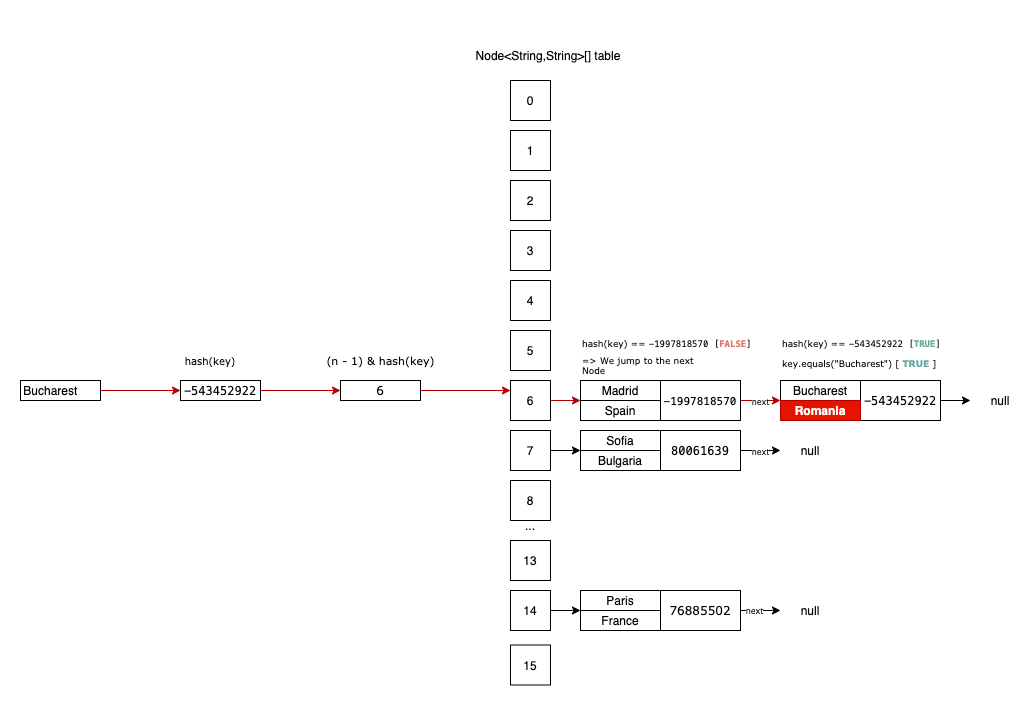

The diagram above was exported from draw.io. Its source (the exported page's mxGraphModel, read from the mxfile embedded in the PNG):
<mxGraphModel dx="1106" dy="2089" grid="1" gridSize="10" guides="1" tooltips="1" connect="1" arrows="1" fold="1" page="1" pageScale="1" pageWidth="827" pageHeight="1169" math="0" shadow="0">
  <root>
    <mxCell id="0" />
    <mxCell id="1" parent="0" />
    <mxCell id="9T-DCIoumY3WZhUEI2T4-92" value="" style="rounded=0;whiteSpace=wrap;html=1;labelBackgroundColor=#FFFFFF;fontFamily=Verdana;fontSize=10;fontColor=#000000;align=left;strokeColor=none;" parent="1" vertex="1">
      <mxGeometry x="20" y="-60" width="1030" height="700" as="geometry" />
    </mxCell>
    <mxCell id="Ldy0dOYnpSdheRicfwM3-1" value="0" style="rounded=0;whiteSpace=wrap;html=1;" parent="1" vertex="1">
      <mxGeometry x="530" y="20" width="40" height="40" as="geometry" />
    </mxCell>
    <mxCell id="Ldy0dOYnpSdheRicfwM3-2" value="1" style="rounded=0;whiteSpace=wrap;html=1;" parent="1" vertex="1">
      <mxGeometry x="530" y="70" width="40" height="40" as="geometry" />
    </mxCell>
    <mxCell id="Ldy0dOYnpSdheRicfwM3-3" value="2" style="rounded=0;whiteSpace=wrap;html=1;" parent="1" vertex="1">
      <mxGeometry x="530" y="120" width="40" height="40" as="geometry" />
    </mxCell>
    <mxCell id="Ldy0dOYnpSdheRicfwM3-4" value="3" style="rounded=0;whiteSpace=wrap;html=1;" parent="1" vertex="1">
      <mxGeometry x="530" y="170" width="40" height="40" as="geometry" />
    </mxCell>
    <mxCell id="Ldy0dOYnpSdheRicfwM3-5" value="4" style="rounded=0;whiteSpace=wrap;html=1;" parent="1" vertex="1">
      <mxGeometry x="530" y="220" width="40" height="40" as="geometry" />
    </mxCell>
    <mxCell id="Ldy0dOYnpSdheRicfwM3-6" value="5" style="rounded=0;whiteSpace=wrap;html=1;" parent="1" vertex="1">
      <mxGeometry x="530" y="270" width="40" height="40" as="geometry" />
    </mxCell>
    <mxCell id="Ldy0dOYnpSdheRicfwM3-7" value="13" style="rounded=0;whiteSpace=wrap;html=1;" parent="1" vertex="1">
      <mxGeometry x="530" y="480" width="40" height="40" as="geometry" />
    </mxCell>
    <mxCell id="9T-DCIoumY3WZhUEI2T4-77" style="edgeStyle=orthogonalEdgeStyle;rounded=0;orthogonalLoop=1;jettySize=auto;html=1;exitX=1;exitY=0.5;exitDx=0;exitDy=0;entryX=0;entryY=0;entryDx=0;entryDy=0;fontFamily=Verdana;fontSize=10;fontColor=#000000;" parent="1" source="Ldy0dOYnpSdheRicfwM3-8" target="9T-DCIoumY3WZhUEI2T4-28" edge="1">
      <mxGeometry relative="1" as="geometry" />
    </mxCell>
    <mxCell id="Ldy0dOYnpSdheRicfwM3-8" value="14" style="rounded=0;whiteSpace=wrap;html=1;" parent="1" vertex="1">
      <mxGeometry x="530" y="530" width="40" height="40" as="geometry" />
    </mxCell>
    <mxCell id="Ldy0dOYnpSdheRicfwM3-9" value="15" style="rounded=0;whiteSpace=wrap;html=1;" parent="1" vertex="1">
      <mxGeometry x="530" y="584.5" width="40" height="40" as="geometry" />
    </mxCell>
    <mxCell id="Ldy0dOYnpSdheRicfwM3-10" value="..." style="text;html=1;strokeColor=none;fillColor=none;align=center;verticalAlign=middle;whiteSpace=wrap;rounded=0;" parent="1" vertex="1">
      <mxGeometry x="520" y="450" width="60" height="30" as="geometry" />
    </mxCell>
    <mxCell id="Ldy0dOYnpSdheRicfwM3-11" value="Node&amp;lt;String,String&amp;gt;[] table" style="text;html=1;strokeColor=none;fillColor=none;align=center;verticalAlign=middle;whiteSpace=wrap;rounded=0;" parent="1" vertex="1">
      <mxGeometry x="470" y="-20" width="196" height="30" as="geometry" />
    </mxCell>
    <mxCell id="9T-DCIoumY3WZhUEI2T4-63" style="edgeStyle=orthogonalEdgeStyle;rounded=0;orthogonalLoop=1;jettySize=auto;html=1;exitX=1;exitY=0.5;exitDx=0;exitDy=0;entryX=0;entryY=0;entryDx=0;entryDy=0;fontFamily=Verdana;fontSize=11;fontColor=#000000;fillColor=#e51400;strokeColor=#B20000;" parent="1" source="9T-DCIoumY3WZhUEI2T4-10" target="9T-DCIoumY3WZhUEI2T4-56" edge="1">
      <mxGeometry relative="1" as="geometry" />
    </mxCell>
    <mxCell id="9T-DCIoumY3WZhUEI2T4-10" value="6" style="rounded=0;whiteSpace=wrap;html=1;" parent="1" vertex="1">
      <mxGeometry x="530" y="320" width="40" height="40" as="geometry" />
    </mxCell>
    <mxCell id="9T-DCIoumY3WZhUEI2T4-78" style="edgeStyle=orthogonalEdgeStyle;rounded=0;orthogonalLoop=1;jettySize=auto;html=1;exitX=1;exitY=0.5;exitDx=0;exitDy=0;entryX=0;entryY=0;entryDx=0;entryDy=0;fontFamily=Verdana;fontSize=10;fontColor=#000000;" parent="1" source="9T-DCIoumY3WZhUEI2T4-11" target="9T-DCIoumY3WZhUEI2T4-46" edge="1">
      <mxGeometry relative="1" as="geometry" />
    </mxCell>
    <mxCell id="9T-DCIoumY3WZhUEI2T4-11" value="7" style="rounded=0;whiteSpace=wrap;html=1;" parent="1" vertex="1">
      <mxGeometry x="530" y="370" width="40" height="40" as="geometry" />
    </mxCell>
    <mxCell id="9T-DCIoumY3WZhUEI2T4-12" value="8" style="rounded=0;whiteSpace=wrap;html=1;" parent="1" vertex="1">
      <mxGeometry x="530" y="420" width="40" height="40" as="geometry" />
    </mxCell>
    <mxCell id="9T-DCIoumY3WZhUEI2T4-91" style="edgeStyle=orthogonalEdgeStyle;rounded=0;orthogonalLoop=1;jettySize=auto;html=1;exitX=1;exitY=0.5;exitDx=0;exitDy=0;fontFamily=Verdana;fontSize=10;fontColor=#000000;" parent="1" source="9T-DCIoumY3WZhUEI2T4-24" target="9T-DCIoumY3WZhUEI2T4-90" edge="1">
      <mxGeometry relative="1" as="geometry" />
    </mxCell>
    <mxCell id="9T-DCIoumY3WZhUEI2T4-102" value="next" style="edgeLabel;html=1;align=center;verticalAlign=middle;resizable=0;points=[];fontSize=8;fontFamily=Verdana;fontColor=#000000;" parent="9T-DCIoumY3WZhUEI2T4-91" vertex="1" connectable="0">
      <mxGeometry x="-0.35" relative="1" as="geometry">
        <mxPoint as="offset" />
      </mxGeometry>
    </mxCell>
    <mxCell id="9T-DCIoumY3WZhUEI2T4-24" value="&lt;span style=&quot;font-family: &amp;#34;verdana&amp;#34; ; background-color: rgb(255 , 255 , 255)&quot;&gt;76885502&lt;/span&gt;" style="rounded=0;whiteSpace=wrap;html=1;" parent="1" vertex="1">
      <mxGeometry x="680" y="530" width="80" height="40" as="geometry" />
    </mxCell>
    <mxCell id="9T-DCIoumY3WZhUEI2T4-27" value="Paris" style="rounded=0;whiteSpace=wrap;html=1;" parent="1" vertex="1">
      <mxGeometry x="600" y="530" width="80" height="20" as="geometry" />
    </mxCell>
    <mxCell id="9T-DCIoumY3WZhUEI2T4-28" value="France" style="rounded=0;whiteSpace=wrap;html=1;" parent="1" vertex="1">
      <mxGeometry x="600" y="550" width="80" height="20" as="geometry" />
    </mxCell>
    <mxCell id="9T-DCIoumY3WZhUEI2T4-42" value="&lt;font style=&quot;font-size: 8px&quot;&gt;next&lt;/font&gt;" style="edgeStyle=orthogonalEdgeStyle;rounded=0;orthogonalLoop=1;jettySize=auto;html=1;exitX=1;exitY=0.5;exitDx=0;exitDy=0;fontFamily=Verdana;fontColor=#000000;" parent="1" source="9T-DCIoumY3WZhUEI2T4-43" target="9T-DCIoumY3WZhUEI2T4-44" edge="1">
      <mxGeometry relative="1" as="geometry" />
    </mxCell>
    <mxCell id="9T-DCIoumY3WZhUEI2T4-43" value="&lt;span style=&quot;font-family: &amp;#34;menlo&amp;#34; , &amp;#34;monaco&amp;#34; , &amp;#34;courier new&amp;#34; , monospace ; background-color: rgb(255 , 255 , 255)&quot;&gt;80061639&lt;/span&gt;" style="rounded=0;whiteSpace=wrap;html=1;" parent="1" vertex="1">
      <mxGeometry x="680" y="370" width="80" height="40" as="geometry" />
    </mxCell>
    <mxCell id="9T-DCIoumY3WZhUEI2T4-44" value="null" style="text;html=1;strokeColor=none;fillColor=none;align=center;verticalAlign=middle;whiteSpace=wrap;rounded=0;" parent="1" vertex="1">
      <mxGeometry x="800" y="375" width="60" height="30" as="geometry" />
    </mxCell>
    <mxCell id="9T-DCIoumY3WZhUEI2T4-45" value="Sofia" style="rounded=0;whiteSpace=wrap;html=1;" parent="1" vertex="1">
      <mxGeometry x="600" y="370" width="80" height="20" as="geometry" />
    </mxCell>
    <mxCell id="9T-DCIoumY3WZhUEI2T4-46" value="Bulgaria" style="rounded=0;whiteSpace=wrap;html=1;" parent="1" vertex="1">
      <mxGeometry x="600" y="390" width="80" height="20" as="geometry" />
    </mxCell>
    <mxCell id="9T-DCIoumY3WZhUEI2T4-64" value="&lt;font style=&quot;font-size: 8px&quot;&gt;next&lt;/font&gt;" style="edgeStyle=orthogonalEdgeStyle;rounded=0;orthogonalLoop=1;jettySize=auto;html=1;exitX=1;exitY=0.5;exitDx=0;exitDy=0;fontFamily=Verdana;fontSize=11;fontColor=#000000;fillColor=#e51400;strokeColor=#B20000;" parent="1" source="9T-DCIoumY3WZhUEI2T4-54" edge="1">
      <mxGeometry relative="1" as="geometry">
        <mxPoint x="800" y="340" as="targetPoint" />
      </mxGeometry>
    </mxCell>
    <mxCell id="9T-DCIoumY3WZhUEI2T4-54" value="&lt;span style=&quot;font-family: &amp;#34;menlo&amp;#34; , &amp;#34;monaco&amp;#34; , &amp;#34;courier new&amp;#34; , monospace ; font-size: 11px ; background-color: rgb(255 , 255 , 255)&quot;&gt;-1997818570&lt;/span&gt;" style="rounded=0;whiteSpace=wrap;html=1;fillColor=none;" parent="1" vertex="1">
      <mxGeometry x="680" y="320" width="80" height="40" as="geometry" />
    </mxCell>
    <mxCell id="9T-DCIoumY3WZhUEI2T4-55" value="Madrid" style="rounded=0;whiteSpace=wrap;html=1;" parent="1" vertex="1">
      <mxGeometry x="600" y="320" width="80" height="20" as="geometry" />
    </mxCell>
    <mxCell id="9T-DCIoumY3WZhUEI2T4-56" value="Spain" style="rounded=0;whiteSpace=wrap;html=1;" parent="1" vertex="1">
      <mxGeometry x="600" y="340" width="80" height="20" as="geometry" />
    </mxCell>
    <mxCell id="9T-DCIoumY3WZhUEI2T4-70" style="edgeStyle=orthogonalEdgeStyle;rounded=0;orthogonalLoop=1;jettySize=auto;html=1;exitX=1;exitY=0.5;exitDx=0;exitDy=0;fontFamily=Verdana;fontSize=10;fontColor=#000000;" parent="1" source="9T-DCIoumY3WZhUEI2T4-66" target="9T-DCIoumY3WZhUEI2T4-69" edge="1">
      <mxGeometry relative="1" as="geometry" />
    </mxCell>
    <mxCell id="9T-DCIoumY3WZhUEI2T4-66" value="&lt;div style=&quot;font-family: &amp;#34;menlo&amp;#34; , &amp;#34;monaco&amp;#34; , &amp;#34;courier new&amp;#34; , monospace ; line-height: 18px&quot;&gt;&lt;span style=&quot;background-color: rgb(255 , 255 , 255)&quot;&gt;-543452922&lt;/span&gt;&lt;/div&gt;" style="rounded=0;whiteSpace=wrap;html=1;" parent="1" vertex="1">
      <mxGeometry x="880" y="320" width="80" height="40" as="geometry" />
    </mxCell>
    <mxCell id="9T-DCIoumY3WZhUEI2T4-67" value="Bucharest" style="rounded=0;whiteSpace=wrap;html=1;" parent="1" vertex="1">
      <mxGeometry x="800" y="320" width="80" height="20" as="geometry" />
    </mxCell>
    <mxCell id="9T-DCIoumY3WZhUEI2T4-68" value="Romania" style="rounded=0;whiteSpace=wrap;html=1;fillColor=#e51400;fontColor=#ffffff;strokeColor=#B20000;fontStyle=1" parent="1" vertex="1">
      <mxGeometry x="800" y="340" width="80" height="20" as="geometry" />
    </mxCell>
    <mxCell id="9T-DCIoumY3WZhUEI2T4-69" value="null" style="text;html=1;strokeColor=none;fillColor=none;align=center;verticalAlign=middle;whiteSpace=wrap;rounded=0;" parent="1" vertex="1">
      <mxGeometry x="990" y="325" width="60" height="30" as="geometry" />
    </mxCell>
    <mxCell id="9T-DCIoumY3WZhUEI2T4-84" style="edgeStyle=orthogonalEdgeStyle;rounded=0;orthogonalLoop=1;jettySize=auto;html=1;exitX=1;exitY=0.5;exitDx=0;exitDy=0;fontFamily=Verdana;fontColor=#000000;fillColor=#e51400;strokeColor=#B20000;" parent="1" source="9T-DCIoumY3WZhUEI2T4-85" target="9T-DCIoumY3WZhUEI2T4-88" edge="1">
      <mxGeometry relative="1" as="geometry" />
    </mxCell>
    <mxCell id="9T-DCIoumY3WZhUEI2T4-85" value="&amp;nbsp;Bucharest&lt;span style=&quot;white-space: pre&quot;&gt;&#09;&lt;/span&gt;" style="rounded=0;whiteSpace=wrap;html=1;fillColor=none;" parent="1" vertex="1">
      <mxGeometry x="40" y="320" width="80" height="20" as="geometry" />
    </mxCell>
    <mxCell id="9T-DCIoumY3WZhUEI2T4-87" style="edgeStyle=orthogonalEdgeStyle;rounded=0;orthogonalLoop=1;jettySize=auto;html=1;exitX=1;exitY=0.5;exitDx=0;exitDy=0;entryX=0;entryY=0.5;entryDx=0;entryDy=0;fontFamily=Verdana;fontColor=#000000;fillColor=#e51400;strokeColor=#B20000;" parent="1" source="9T-DCIoumY3WZhUEI2T4-88" target="9T-DCIoumY3WZhUEI2T4-89" edge="1">
      <mxGeometry relative="1" as="geometry" />
    </mxCell>
    <mxCell id="9T-DCIoumY3WZhUEI2T4-88" value="&lt;div style=&quot;line-height: 18px&quot;&gt;&lt;div style=&quot;font-family: &amp;#34;menlo&amp;#34; , &amp;#34;monaco&amp;#34; , &amp;#34;courier new&amp;#34; , monospace ; line-height: 18px&quot;&gt;&lt;span style=&quot;background-color: rgb(255 , 255 , 255)&quot;&gt;-543452922&lt;/span&gt;&lt;br&gt;&lt;/div&gt;&lt;/div&gt;" style="rounded=0;whiteSpace=wrap;html=1;" parent="1" vertex="1">
      <mxGeometry x="200" y="320" width="80" height="20" as="geometry" />
    </mxCell>
    <mxCell id="9T-DCIoumY3WZhUEI2T4-94" style="edgeStyle=orthogonalEdgeStyle;rounded=0;orthogonalLoop=1;jettySize=auto;html=1;exitX=1;exitY=0.5;exitDx=0;exitDy=0;entryX=0;entryY=0.25;entryDx=0;entryDy=0;fontFamily=Verdana;fontSize=10;fontColor=#000000;fillColor=#e51400;strokeColor=#B20000;" parent="1" source="9T-DCIoumY3WZhUEI2T4-89" target="9T-DCIoumY3WZhUEI2T4-10" edge="1">
      <mxGeometry relative="1" as="geometry" />
    </mxCell>
    <mxCell id="9T-DCIoumY3WZhUEI2T4-89" value="&lt;div style=&quot;line-height: 18px&quot;&gt;&lt;font face=&quot;Verdana&quot; style=&quot;background-color: rgb(255 , 255 , 255)&quot;&gt;6&lt;/font&gt;&lt;/div&gt;" style="rounded=0;whiteSpace=wrap;html=1;" parent="1" vertex="1">
      <mxGeometry x="360" y="320" width="80" height="20" as="geometry" />
    </mxCell>
    <mxCell id="9T-DCIoumY3WZhUEI2T4-90" value="null" style="text;html=1;strokeColor=none;fillColor=none;align=center;verticalAlign=middle;whiteSpace=wrap;rounded=0;" parent="1" vertex="1">
      <mxGeometry x="800" y="535" width="60" height="30" as="geometry" />
    </mxCell>
    <mxCell id="9T-DCIoumY3WZhUEI2T4-97" value="hash(key)" style="text;html=1;strokeColor=none;fillColor=none;align=center;verticalAlign=middle;whiteSpace=wrap;rounded=0;labelBackgroundColor=#FFFFFF;fontFamily=Verdana;fontSize=10;fontColor=#000000;" parent="1" vertex="1">
      <mxGeometry x="200" y="285" width="60" height="30" as="geometry" />
    </mxCell>
    <mxCell id="9T-DCIoumY3WZhUEI2T4-99" value="&lt;div style=&quot;line-height: 18px&quot;&gt;&lt;span style=&quot;background-color: rgb(255 , 255 , 255)&quot;&gt;&lt;font style=&quot;font-size: 11px&quot;&gt;(n - 1) &amp;amp; hash(key)&lt;/font&gt;&lt;/span&gt;&lt;/div&gt;" style="text;html=1;strokeColor=none;fillColor=none;align=center;verticalAlign=middle;whiteSpace=wrap;rounded=0;labelBackgroundColor=#FFFFFF;fontFamily=Verdana;fontSize=10;fontColor=#000000;" parent="1" vertex="1">
      <mxGeometry x="337.5" y="285" width="125" height="30" as="geometry" />
    </mxCell>
    <mxCell id="9T-DCIoumY3WZhUEI2T4-103" value="&lt;font style=&quot;font-size: 9px&quot;&gt;hash(key) ==&amp;nbsp;&lt;span style=&quot;font-family: &amp;quot;menlo&amp;quot; , &amp;quot;monaco&amp;quot; , &amp;quot;courier new&amp;quot; , monospace&quot;&gt;-1997818570 [&lt;font color=&quot;#ea6b66&quot;&gt;&lt;b&gt;FALSE&lt;/b&gt;&lt;/font&gt;]&lt;/span&gt;&lt;/font&gt;" style="text;html=1;strokeColor=none;fillColor=none;align=left;verticalAlign=middle;whiteSpace=wrap;rounded=0;labelBackgroundColor=#FFFFFF;fontFamily=Verdana;fontSize=8;fontColor=#000000;" parent="1" vertex="1">
      <mxGeometry x="600" y="270" width="180" height="25" as="geometry" />
    </mxCell>
    <mxCell id="9T-DCIoumY3WZhUEI2T4-105" value="=&amp;gt; We jump to the next Node" style="text;html=1;strokeColor=none;fillColor=none;align=left;verticalAlign=middle;whiteSpace=wrap;rounded=0;labelBackgroundColor=#FFFFFF;fontFamily=Verdana;fontSize=9;fontColor=#000000;" parent="1" vertex="1">
      <mxGeometry x="600" y="290" width="134" height="30" as="geometry" />
    </mxCell>
    <mxCell id="9T-DCIoumY3WZhUEI2T4-106" value="&lt;font style=&quot;font-size: 9px&quot;&gt;hash(key) ==&amp;nbsp;&lt;span style=&quot;font-family: &amp;quot;menlo&amp;quot; , &amp;quot;monaco&amp;quot; , &amp;quot;courier new&amp;quot; , monospace&quot;&gt;-543452922&lt;/span&gt;&lt;span style=&quot;font-family: &amp;quot;menlo&amp;quot; , &amp;quot;monaco&amp;quot; , &amp;quot;courier new&amp;quot; , monospace&quot;&gt;&amp;nbsp;[&lt;font style=&quot;font-size: 9px&quot; color=&quot;#67ab9f&quot;&gt;&lt;b&gt;TRUE&lt;/b&gt;&lt;/font&gt;]&lt;/span&gt;&lt;/font&gt;" style="text;html=1;strokeColor=none;fillColor=none;align=left;verticalAlign=middle;whiteSpace=wrap;rounded=0;labelBackgroundColor=#FFFFFF;fontFamily=Verdana;fontSize=8;fontColor=#000000;" parent="1" vertex="1">
      <mxGeometry x="800" y="270" width="180" height="25" as="geometry" />
    </mxCell>
    <mxCell id="9T-DCIoumY3WZhUEI2T4-107" value="&lt;font style=&quot;font-size: 9px&quot;&gt;key.equals(&quot;Bucharest&quot;) [ &lt;font color=&quot;#67ab9f&quot;&gt;&lt;b&gt;TRUE&lt;/b&gt;&lt;/font&gt; ]&lt;/font&gt;" style="text;html=1;strokeColor=none;fillColor=none;align=left;verticalAlign=middle;whiteSpace=wrap;rounded=0;labelBackgroundColor=#FFFFFF;fontFamily=Verdana;fontSize=8;fontColor=#000000;" parent="1" vertex="1">
      <mxGeometry x="800" y="290" width="180" height="25" as="geometry" />
    </mxCell>
  </root>
</mxGraphModel>